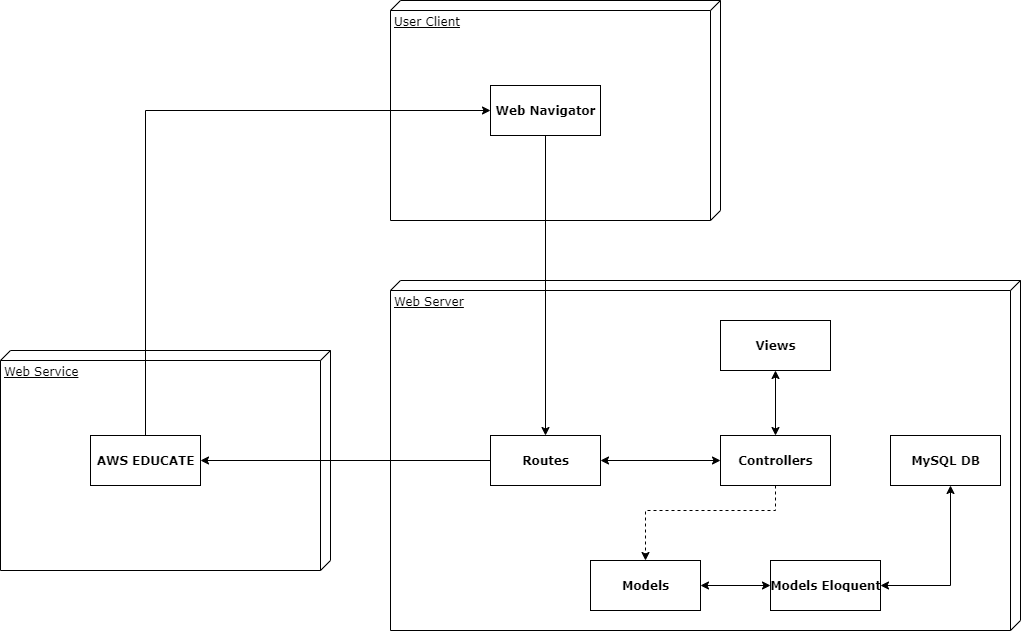

The diagram above was exported from draw.io. Its source (the exported page's mxGraphModel, read from the mxfile embedded in the PNG):
<mxGraphModel dx="1102" dy="614" grid="1" gridSize="10" guides="1" tooltips="1" connect="1" arrows="1" fold="1" page="1" pageScale="1" pageWidth="1100" pageHeight="850" background="#ffffff" math="0" shadow="0">
  <root>
    <mxCell id="0" />
    <mxCell id="1" parent="0" />
    <mxCell id="_qzyHrhlqXPfrSqASI-1-17" value="Web Service" style="verticalAlign=top;align=left;spacingTop=8;spacingLeft=2;spacingRight=12;shape=cube;size=10;direction=south;fontStyle=4;html=1;rounded=0;shadow=0;comic=0;labelBackgroundColor=none;strokeWidth=1;fontFamily=Verdana;fontSize=12" vertex="1" parent="1">
      <mxGeometry x="50" y="420" width="330" height="220" as="geometry" />
    </mxCell>
    <mxCell id="39150e848f15840c-2" value="User Client" style="verticalAlign=top;align=left;spacingTop=8;spacingLeft=2;spacingRight=12;shape=cube;size=10;direction=south;fontStyle=4;html=1;rounded=0;shadow=0;comic=0;labelBackgroundColor=none;strokeWidth=1;fontFamily=Verdana;fontSize=12" parent="1" vertex="1">
      <mxGeometry x="440" y="70" width="330" height="220" as="geometry" />
    </mxCell>
    <mxCell id="39150e848f15840c-3" value="Web Server" style="verticalAlign=top;align=left;spacingTop=8;spacingLeft=2;spacingRight=12;shape=cube;size=10;direction=south;fontStyle=4;html=1;rounded=0;shadow=0;comic=0;labelBackgroundColor=none;strokeWidth=1;fontFamily=Verdana;fontSize=12" parent="1" vertex="1">
      <mxGeometry x="440" y="350" width="630" height="350" as="geometry" />
    </mxCell>
    <mxCell id="_qzyHrhlqXPfrSqASI-1-30" style="edgeStyle=orthogonalEdgeStyle;rounded=0;orthogonalLoop=1;jettySize=auto;html=1;entryX=1;entryY=0.5;entryDx=0;entryDy=0;startArrow=classic;startFill=1;" edge="1" parent="1" source="39150e848f15840c-4" target="_qzyHrhlqXPfrSqASI-1-29">
      <mxGeometry relative="1" as="geometry">
        <Array as="points">
          <mxPoint x="1000" y="655" />
        </Array>
      </mxGeometry>
    </mxCell>
    <mxCell id="39150e848f15840c-4" value="&lt;b&gt;MySQL DB&lt;/b&gt;" style="html=1;rounded=0;shadow=0;comic=0;labelBackgroundColor=none;strokeWidth=1;fontFamily=Verdana;fontSize=12;align=center;" parent="1" vertex="1">
      <mxGeometry x="940" y="505" width="110" height="50" as="geometry" />
    </mxCell>
    <mxCell id="_qzyHrhlqXPfrSqASI-1-28" style="edgeStyle=orthogonalEdgeStyle;rounded=0;orthogonalLoop=1;jettySize=auto;html=1;entryX=0.5;entryY=0;entryDx=0;entryDy=0;startArrow=none;startFill=0;" edge="1" parent="1" source="39150e848f15840c-8" target="_qzyHrhlqXPfrSqASI-1-25">
      <mxGeometry relative="1" as="geometry" />
    </mxCell>
    <mxCell id="39150e848f15840c-8" value="&lt;b&gt;Web Navigator&lt;/b&gt;" style="html=1;rounded=0;shadow=0;comic=0;labelBackgroundColor=none;strokeWidth=1;fontFamily=Verdana;fontSize=12;align=center;" parent="1" vertex="1">
      <mxGeometry x="540" y="155" width="110" height="50" as="geometry" />
    </mxCell>
    <mxCell id="_qzyHrhlqXPfrSqASI-1-26" style="edgeStyle=orthogonalEdgeStyle;rounded=0;orthogonalLoop=1;jettySize=auto;html=1;startArrow=classic;startFill=1;" edge="1" parent="1" source="_qzyHrhlqXPfrSqASI-1-2" target="_qzyHrhlqXPfrSqASI-1-25">
      <mxGeometry relative="1" as="geometry" />
    </mxCell>
    <mxCell id="_qzyHrhlqXPfrSqASI-1-34" style="edgeStyle=orthogonalEdgeStyle;rounded=0;orthogonalLoop=1;jettySize=auto;html=1;entryX=0.5;entryY=0;entryDx=0;entryDy=0;startArrow=none;startFill=0;dashed=1;" edge="1" parent="1" source="_qzyHrhlqXPfrSqASI-1-2" target="_qzyHrhlqXPfrSqASI-1-3">
      <mxGeometry relative="1" as="geometry">
        <Array as="points">
          <mxPoint x="825" y="580" />
          <mxPoint x="695" y="580" />
        </Array>
      </mxGeometry>
    </mxCell>
    <mxCell id="_qzyHrhlqXPfrSqASI-1-2" value="&lt;b&gt;Controllers&lt;/b&gt;" style="html=1;rounded=0;shadow=0;comic=0;labelBackgroundColor=none;strokeWidth=1;fontFamily=Verdana;fontSize=12;align=center;" vertex="1" parent="1">
      <mxGeometry x="770" y="505" width="110" height="50" as="geometry" />
    </mxCell>
    <mxCell id="_qzyHrhlqXPfrSqASI-1-3" value="&lt;b&gt;Models&lt;/b&gt;" style="html=1;rounded=0;shadow=0;comic=0;labelBackgroundColor=none;strokeWidth=1;fontFamily=Verdana;fontSize=12;align=center;" vertex="1" parent="1">
      <mxGeometry x="640" y="630" width="110" height="50" as="geometry" />
    </mxCell>
    <mxCell id="_qzyHrhlqXPfrSqASI-1-35" style="edgeStyle=orthogonalEdgeStyle;rounded=0;orthogonalLoop=1;jettySize=auto;html=1;entryX=0;entryY=0.5;entryDx=0;entryDy=0;startArrow=none;startFill=0;" edge="1" parent="1" source="_qzyHrhlqXPfrSqASI-1-4" target="39150e848f15840c-8">
      <mxGeometry relative="1" as="geometry">
        <Array as="points">
          <mxPoint x="195" y="180" />
        </Array>
      </mxGeometry>
    </mxCell>
    <mxCell id="_qzyHrhlqXPfrSqASI-1-4" value="&lt;b&gt;AWS EDUCATE&lt;/b&gt;" style="html=1;rounded=0;shadow=0;comic=0;labelBackgroundColor=none;strokeWidth=1;fontFamily=Verdana;fontSize=12;align=center;" vertex="1" parent="1">
      <mxGeometry x="140" y="505" width="110" height="50" as="geometry" />
    </mxCell>
    <mxCell id="_qzyHrhlqXPfrSqASI-1-24" style="edgeStyle=orthogonalEdgeStyle;rounded=0;orthogonalLoop=1;jettySize=auto;html=1;startArrow=classic;startFill=1;" edge="1" parent="1" source="_qzyHrhlqXPfrSqASI-1-22" target="_qzyHrhlqXPfrSqASI-1-2">
      <mxGeometry relative="1" as="geometry" />
    </mxCell>
    <mxCell id="_qzyHrhlqXPfrSqASI-1-22" value="&lt;b&gt;Views&lt;/b&gt;" style="html=1;rounded=0;shadow=0;comic=0;labelBackgroundColor=none;strokeWidth=1;fontFamily=Verdana;fontSize=12;align=center;" vertex="1" parent="1">
      <mxGeometry x="770" y="390" width="110" height="50" as="geometry" />
    </mxCell>
    <mxCell id="_qzyHrhlqXPfrSqASI-1-27" style="edgeStyle=orthogonalEdgeStyle;rounded=0;orthogonalLoop=1;jettySize=auto;html=1;startArrow=none;startFill=0;" edge="1" parent="1" source="_qzyHrhlqXPfrSqASI-1-25" target="_qzyHrhlqXPfrSqASI-1-4">
      <mxGeometry relative="1" as="geometry" />
    </mxCell>
    <mxCell id="_qzyHrhlqXPfrSqASI-1-25" value="&lt;b&gt;Routes&lt;/b&gt;" style="html=1;rounded=0;shadow=0;comic=0;labelBackgroundColor=none;strokeWidth=1;fontFamily=Verdana;fontSize=12;align=center;" vertex="1" parent="1">
      <mxGeometry x="540" y="505" width="110" height="50" as="geometry" />
    </mxCell>
    <mxCell id="_qzyHrhlqXPfrSqASI-1-31" style="edgeStyle=orthogonalEdgeStyle;rounded=0;orthogonalLoop=1;jettySize=auto;html=1;startArrow=classic;startFill=1;" edge="1" parent="1" source="_qzyHrhlqXPfrSqASI-1-29" target="_qzyHrhlqXPfrSqASI-1-3">
      <mxGeometry relative="1" as="geometry" />
    </mxCell>
    <mxCell id="_qzyHrhlqXPfrSqASI-1-29" value="&lt;b&gt;Models Eloquent&lt;/b&gt;" style="html=1;rounded=0;shadow=0;comic=0;labelBackgroundColor=none;strokeWidth=1;fontFamily=Verdana;fontSize=12;align=center;" vertex="1" parent="1">
      <mxGeometry x="820" y="630" width="110" height="50" as="geometry" />
    </mxCell>
  </root>
</mxGraphModel>